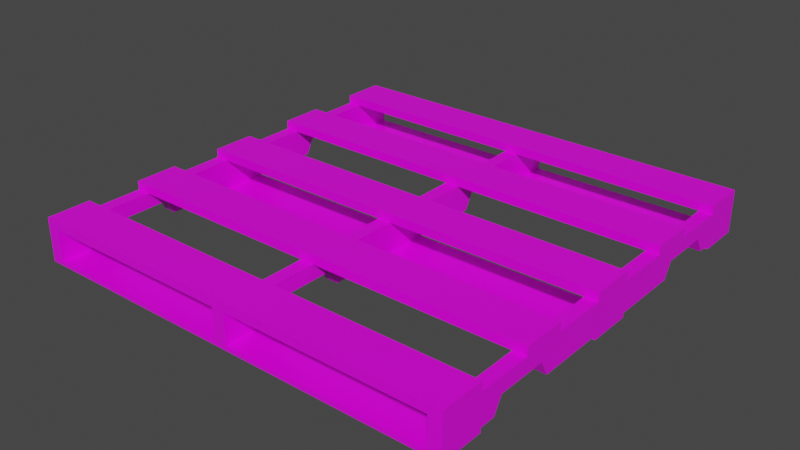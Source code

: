 # Source: prop-wood-pallet.blend  (saved by Blender 2.93.21; exported with 4.5.12 LTS)
import bpy
from mathutils import Matrix  # noqa: F401  (used for matrix-valued properties, if any)

bpy.ops.wm.read_factory_settings(use_empty=True)
scene = bpy.context.scene
scene.name = 'Scene'

# ---- collections
col_collection = bpy.data.collections.new('Collection'); scene.collection.children.link(col_collection)

# ---- images (referenced by path relative to the original .blend; pixels are not part of the script)
import os
ASSET_DIR = os.environ.get("B2B_ASSET_DIR", "")  # directory of the original .blend (textures are referenced by path, not embedded)
HERE = os.path.dirname(os.path.abspath(__file__))  # packed textures are extracted next to this script under _unpacked/

def load_image(name, relpath, width, height, colorspace="sRGB"):
    """Load a texture the original file referenced (path relative to the .blend, or extracted next to this script)."""
    p = next((c for c in (os.path.join(HERE, relpath), os.path.join(ASSET_DIR, relpath)) if relpath and os.path.exists(c)), "")
    if p:
        img = bpy.data.images.load(p, check_existing=True)
        img.name = name
    else:  # same state as the original file: an image datablock whose file is absent (Cycles renders it pink)
        img = bpy.data.images.new(name, width, height)
        img.source = "FILE"
        img.filepath = "//" + (relpath or name)
    img.colorspace_settings.name = colorspace
    return img
img_pt_wood_png = load_image('pt-wood.png', 'pt-wood.png', 1024, 1024, 'sRGB')

# ---- materials (node trees are filled in below, after node groups)
mat_prop_pallet = bpy.data.materials.new('prop-pallet')
mat_prop_pallet.alpha_threshold = 0.0
mat_prop_pallet.line_color = (0.0, 0.0, 0.0, 1.0)

# ---- material node trees
mat_prop_pallet.use_nodes = True; mat_prop_pallet.node_tree.nodes.clear()
_N = mat_prop_pallet.node_tree.nodes; _L = mat_prop_pallet.node_tree.links
n0 = _N.new('ShaderNodeOutputMaterial'); n0.name = 'Material Output'; n0.location = (300, 300)
n1 = _N.new('ShaderNodeBsdfPrincipled'); n1.name = 'Principled BSDF'; n1.location = (10, 300)
n1.distribution = 'GGX'
n1.subsurface_method = 'BURLEY'
n1.inputs[2].default_value = 0.4
n1.inputs[3].default_value = 1.45
n1.inputs[27].default_value = (0.0, 0.0, 0.0, 1.0)
n1.inputs[28].default_value = 1.0
n2 = _N.new('ShaderNodeTexImage'); n2.name = 'Image Texture'; n2.location = (-280, 280)
n2.image = img_pt_wood_png
_L.new(n1.outputs[0], n0.inputs[0])
_L.new(n2.outputs[0], n1.inputs[0])
n0.is_active_output = True

# ---- world
world_world = bpy.data.worlds.new('World'); scene.world = world_world
world_world.use_nodes = True; world_world.node_tree.nodes.clear()
_N = world_world.node_tree.nodes; _L = world_world.node_tree.links
n0 = _N.new('ShaderNodeOutputWorld'); n0.name = 'World Output'; n0.location = (300, 300)
n1 = _N.new('ShaderNodeBackground'); n1.name = 'Background'; n1.location = (10, 300)
n1.inputs[0].default_value = (0.05088, 0.05088, 0.05088, 1.0)
_L.new(n1.outputs[0], n0.inputs[0])
n0.is_active_output = True
world_world.color = (0.05088, 0.05088, 0.05088)
world_world.use_sun_shadow = False
world_world.sun_shadow_jitter_overblur = 0.0

# ---- meshes
me_prop_wood_pallet = bpy.data.meshes.new('prop-wood-pallet')
me_prop_wood_pallet.from_pydata([(1.0, 1.0, 0.1), (1.0, 1.0, 0.06), (1.0, 0.8, 0.1), (1.0, 0.8, 0.06), (-1.0, 1.0, 0.1), (-1.0, 1.0, 0.06), (-1.0, 0.8, 0.1), (-1.0, 0.8, 0.06), (1.0, 1.0, 0.06), (0.94, 1.0, 0.06), (1.0, 1.0, -0.08), (0.94, 1.0, -0.08), (1.0, -1.0, 0.06), (0.94, -1.0, 0.06), (1.0, -1.0, -0.08), (0.94, -1.0, -0.08), (0.94, -0.7284, -0.08), (0.94, 0.7284, -0.08), (0.94, 0.7284, 0.06), (0.94, -0.7284, 0.06), (1.0, 0.7284, -0.08), (1.0, -0.7284, -0.08), (1.0, -0.7284, 0.06), (1.0, 0.7284, 0.06), (0.94, -0.4193, -0.08), (0.94, 0.4193, -0.08), (0.94, 0.4193, 0.06), (0.94, -0.4193, 0.06), (1.0, 0.4193, -0.08), (1.0, -0.4193, -0.08), (1.0, -0.4193, 0.06), (1.0, 0.4193, 0.06), (0.94, 0.4579, -0.01), (0.94, 0.6898, -0.01), (1.0, 0.4579, 0.06), (1.0, 0.6898, 0.06), (0.94, 0.6898, 0.06), (0.94, 0.4579, 0.06), (1.0, 0.6898, -0.01), (1.0, 0.4579, -0.01), (0.94, -0.4579, 0.06), (0.94, -0.6898, 0.06), (1.0, -0.4579, -0.01), (1.0, -0.6898, -0.01), (0.94, -0.6898, -0.01), (0.94, -0.4579, -0.01), (1.0, -0.6898, 0.06), (1.0, -0.4579, 0.06), (1.0, 0.55, 0.1), (1.0, 0.55, 0.06), (1.0, 0.35, 0.1), (1.0, 0.35, 0.06), (-1.0, 0.55, 0.1), (-1.0, 0.55, 0.06), (-1.0, 0.35, 0.1), (-1.0, 0.35, 0.06), (1.0, 0.1, 0.1), (1.0, 0.1, 0.06), (1.0, -0.1, 0.1), (1.0, -0.1, 0.06), (-1.0, 0.1, 0.1), (-1.0, 0.1, 0.06), (-1.0, -0.1, 0.1), (-1.0, -0.1, 0.06), (1.0, -0.35, 0.1), (1.0, -0.35, 0.06), (1.0, -0.55, 0.1), (1.0, -0.55, 0.06), (-1.0, -0.35, 0.1), (-1.0, -0.35, 0.06), (-1.0, -0.55, 0.1), (-1.0, -0.55, 0.06), (1.0, -0.8, 0.1), (1.0, -0.8, 0.06), (1.0, -1.0, 0.1), (1.0, -1.0, 0.06), (-1.0, -0.8, 0.1), (-1.0, -0.8, 0.06), (-1.0, -1.0, 0.1), (-1.0, -1.0, 0.06), (1.0, -0.8, -0.08), (1.0, -0.8, -0.1), (1.0, -1.0, -0.08), (1.0, -1.0, -0.1), (-1.0, -0.8, -0.08), (-1.0, -0.8, -0.1), (-1.0, -1.0, -0.08), (-1.0, -1.0, -0.1), (1.0, 0.1, -0.08), (1.0, 0.1, -0.1), (1.0, -0.1, -0.08), (1.0, -0.1, -0.1), (-1.0, 0.1, -0.08), (-1.0, 0.1, -0.1), (-1.0, -0.1, -0.08), (-1.0, -0.1, -0.1), (1.0, 1.0, -0.08), (1.0, 1.0, -0.1), (1.0, 0.8, -0.08), (1.0, 0.8, -0.1), (-1.0, 1.0, -0.08), (-1.0, 1.0, -0.1), (-1.0, 0.8, -0.08), (-1.0, 0.8, -0.1), (0.03, 1.0, 0.06), (-0.03, 1.0, 0.06), (0.03, 1.0, -0.08), (-0.03, 1.0, -0.08), (0.03, -1.0, 0.06), (-0.03, -1.0, 0.06), (0.03, -1.0, -0.08), (-0.03, -1.0, -0.08), (-0.03, -0.7284, -0.08), (-0.03, 0.7284, -0.08), (-0.03, 0.7284, 0.06), (-0.03, -0.7284, 0.06), (0.03, 0.7284, -0.08), (0.03, -0.7284, -0.08), (0.03, -0.7284, 0.06), (0.03, 0.7284, 0.06), (-0.03, -0.4193, -0.08), (-0.03, 0.4193, -0.08), (-0.03, 0.4193, 0.06), (-0.03, -0.4193, 0.06), (0.03, 0.4193, -0.08), (0.03, -0.4193, -0.08), (0.03, -0.4193, 0.06), (0.03, 0.4193, 0.06), (-0.03, 0.4579, -0.01), (-0.03, 0.6898, -0.01), (0.03, 0.4579, 0.06), (0.03, 0.6898, 0.06), (-0.03, 0.6898, 0.06), (-0.03, 0.4579, 0.06), (0.03, 0.6898, -0.01), (0.03, 0.4579, -0.01), (-0.03, -0.4579, 0.06), (-0.03, -0.6898, 0.06), (0.03, -0.4579, -0.01), (0.03, -0.6898, -0.01), (-0.03, -0.6898, -0.01), (-0.03, -0.4579, -0.01), (0.03, -0.6898, 0.06), (0.03, -0.4579, 0.06), (-0.94, 1.0, 0.06), (-1.0, 1.0, 0.06), (-0.94, 1.0, -0.08), (-1.0, 1.0, -0.08), (-0.94, -1.0, 0.06), (-1.0, -1.0, 0.06), (-0.94, -1.0, -0.08), (-1.0, -1.0, -0.08), (-1.0, -0.7284, -0.08), (-1.0, 0.7284, -0.08), (-1.0, 0.7284, 0.06), (-1.0, -0.7284, 0.06), (-0.94, 0.7284, -0.08), (-0.94, -0.7284, -0.08), (-0.94, -0.7284, 0.06), (-0.94, 0.7284, 0.06), (-1.0, -0.4193, -0.08), (-1.0, 0.4193, -0.08), (-1.0, 0.4193, 0.06), (-1.0, -0.4193, 0.06), (-0.94, 0.4193, -0.08), (-0.94, -0.4193, -0.08), (-0.94, -0.4193, 0.06), (-0.94, 0.4193, 0.06), (-1.0, 0.4579, -0.01), (-1.0, 0.6898, -0.01), (-0.94, 0.4579, 0.06), (-0.94, 0.6898, 0.06), (-1.0, 0.6898, 0.06), (-1.0, 0.4579, 0.06), (-0.94, 0.6898, -0.01), (-0.94, 0.4579, -0.01), (-1.0, -0.4579, 0.06), (-1.0, -0.6898, 0.06), (-0.94, -0.4579, -0.01), (-0.94, -0.6898, -0.01), (-1.0, -0.6898, -0.01), (-1.0, -0.4579, -0.01), (-0.94, -0.6898, 0.06), (-0.94, -0.4579, 0.06)], [], [(0, 4, 6, 2), (3, 2, 6, 7), (7, 6, 4, 5), (5, 1, 3, 7), (1, 0, 2, 3), (5, 4, 0, 1), (15, 14, 12, 13), (16, 21, 14, 15), (18, 9, 11, 17), (22, 12, 14, 21), (9, 8, 10, 11), (18, 23, 8, 9), (13, 12, 22, 19), (36, 35, 23, 18), (8, 23, 20, 10), (46, 22, 21, 43), (13, 19, 16, 15), (36, 18, 17, 33), (11, 10, 20, 17), (44, 43, 21, 16), (32, 39, 28, 25), (25, 28, 29, 24), (40, 27, 24, 45), (27, 26, 25, 24), (34, 31, 28, 39), (31, 30, 29, 28), (40, 47, 30, 27), (27, 30, 31, 26), (23, 35, 38, 20), (35, 34, 39, 38), (17, 20, 38, 33), (33, 38, 39, 32), (26, 37, 32, 25), (37, 36, 33, 32), (26, 31, 34, 37), (37, 34, 35, 36), (19, 22, 46, 41), (41, 46, 47, 40), (19, 41, 44, 16), (41, 40, 45, 44), (24, 29, 42, 45), (45, 42, 43, 44), (30, 47, 42, 29), (47, 46, 43, 42), (48, 52, 54, 50), (51, 50, 54, 55), (55, 54, 52, 53), (53, 49, 51, 55), (49, 48, 50, 51), (53, 52, 48, 49), (56, 60, 62, 58), (59, 58, 62, 63), (63, 62, 60, 61), (61, 57, 59, 63), (57, 56, 58, 59), (61, 60, 56, 57), (64, 68, 70, 66), (67, 66, 70, 71), (71, 70, 68, 69), (69, 65, 67, 71), (65, 64, 66, 67), (69, 68, 64, 65), (72, 76, 78, 74), (75, 74, 78, 79), (79, 78, 76, 77), (77, 73, 75, 79), (73, 72, 74, 75), (77, 76, 72, 73), (80, 84, 86, 82), (83, 82, 86, 87), (87, 86, 84, 85), (85, 81, 83, 87), (81, 80, 82, 83), (85, 84, 80, 81), (88, 92, 94, 90), (91, 90, 94, 95), (95, 94, 92, 93), (93, 89, 91, 95), (89, 88, 90, 91), (93, 92, 88, 89), (96, 100, 102, 98), (99, 98, 102, 103), (103, 102, 100, 101), (101, 97, 99, 103), (97, 96, 98, 99), (101, 100, 96, 97), (111, 110, 108, 109), (112, 117, 110, 111), (114, 105, 107, 113), (118, 108, 110, 117), (105, 104, 106, 107), (114, 119, 104, 105), (109, 108, 118, 115), (132, 131, 119, 114), (104, 119, 116, 106), (142, 118, 117, 139), (109, 115, 112, 111), (132, 114, 113, 129), (107, 106, 116, 113), (140, 139, 117, 112), (128, 135, 124, 121), (121, 124, 125, 120), (136, 123, 120, 141), (123, 122, 121, 120), (130, 127, 124, 135), (127, 126, 125, 124), (136, 143, 126, 123), (123, 126, 127, 122), (119, 131, 134, 116), (131, 130, 135, 134), (113, 116, 134, 129), (129, 134, 135, 128), (122, 133, 128, 121), (133, 132, 129, 128), (122, 127, 130, 133), (133, 130, 131, 132), (115, 118, 142, 137), (137, 142, 143, 136), (115, 137, 140, 112), (137, 136, 141, 140), (120, 125, 138, 141), (141, 138, 139, 140), (126, 143, 138, 125), (143, 142, 139, 138), (151, 150, 148, 149), (152, 157, 150, 151), (154, 145, 147, 153), (158, 148, 150, 157), (145, 144, 146, 147), (154, 159, 144, 145), (149, 148, 158, 155), (172, 171, 159, 154), (144, 159, 156, 146), (182, 158, 157, 179), (149, 155, 152, 151), (172, 154, 153, 169), (147, 146, 156, 153), (180, 179, 157, 152), (168, 175, 164, 161), (161, 164, 165, 160), (176, 163, 160, 181), (163, 162, 161, 160), (170, 167, 164, 175), (167, 166, 165, 164), (176, 183, 166, 163), (163, 166, 167, 162), (159, 171, 174, 156), (171, 170, 175, 174), (153, 156, 174, 169), (169, 174, 175, 168), (162, 173, 168, 161), (173, 172, 169, 168), (162, 167, 170, 173), (173, 170, 171, 172), (155, 158, 182, 177), (177, 182, 183, 176), (155, 177, 180, 152), (177, 176, 181, 180), (160, 165, 178, 181), (181, 178, 179, 180), (166, 183, 178, 165), (183, 182, 179, 178)])
_uv = me_prop_wood_pallet.uv_layers.new(name='UVMap')
_uv.uv.foreach_set('vector', [1.5, 1.5, -0.5, 1.5, -0.5, 1.3, 1.5, 1.3, 1.5, 0.5519, 1.5, 0.5919, -0.5, 0.5919, -0.5, 0.5519, 1.3, 0.5519, 1.3, 0.5919, 1.5, 0.5919, 1.5, 0.5519, -0.5, 1.5, 1.5, 1.5, 1.5, 1.3, -0.5, 1.3, 1.5, 0.5519, 1.5, 0.5919, 1.3, 0.5919, 1.3, 0.5519, -0.5, 0.5519, -0.5, 0.5919, 1.5, 0.5919, 1.5, 0.5519, 1.44, 0.4119, 1.5, 0.4119, 1.5, 0.5519, 1.44, 0.5519, 1.44, -0.2284, 1.5, -0.2284, 1.5, -0.5, 1.44, -0.5, 1.228, 0.5519, 1.5, 0.5519, 1.5, 0.4119, 1.228, 0.4119, -0.2284, 0.5519, -0.5, 0.5519, -0.5, 0.4119, -0.2284, 0.4119, 1.44, 0.5519, 1.5, 0.5519, 1.5, 0.4119, 1.44, 0.4119, 1.44, 1.228, 1.5, 1.228, 1.5, 1.5, 1.44, 1.5, 1.44, -0.5, 1.5, -0.5, 1.5, -0.2284, 1.44, -0.2284, 1.44, 1.19, 1.5, 1.19, 1.5, 1.228, 1.44, 1.228, 1.5, 0.5519, 1.228, 0.5519, 1.228, 0.4119, 1.5, 0.4119, -0.1898, 0.5519, -0.2284, 0.5519, -0.2284, 0.4119, -0.1898, 0.4819, -0.5, 0.5519, -0.2284, 0.5519, -0.2284, 0.4119, -0.5, 0.4119, 1.19, 0.5519, 1.228, 0.5519, 1.228, 0.4119, 1.19, 0.4819, 1.44, 1.5, 1.5, 1.5, 1.5, 1.228, 1.44, 1.228, 1.44, 0.4819, 1.5, 0.4819, 1.5, 0.4119, 1.44, 0.4119, 1.44, 0.4819, 1.5, 0.4819, 1.5, 0.4119, 1.44, 0.4119, 1.44, 0.9193, 1.5, 0.9193, 1.5, 0.08074, 1.44, 0.08074, 0.04209, 0.5519, 0.08074, 0.5519, 0.08074, 0.4119, 0.04209, 0.4819, 0.08074, 0.5519, 0.9193, 0.5519, 0.9193, 0.4119, 0.08074, 0.4119, 0.9579, 0.5519, 0.9193, 0.5519, 0.9193, 0.4119, 0.9579, 0.4819, 0.9193, 0.5519, 0.08074, 0.5519, 0.08074, 0.4119, 0.9193, 0.4119, 1.44, 0.04209, 1.5, 0.04209, 1.5, 0.08074, 1.44, 0.08074, 1.44, 0.08074, 1.5, 0.08074, 1.5, 0.9193, 1.44, 0.9193, 1.228, 0.5519, 1.19, 0.5519, 1.19, 0.4819, 1.228, 0.4119, 1.19, 0.5519, 0.9579, 0.5519, 0.9579, 0.4819, 1.19, 0.4819, 1.44, 0.4119, 1.5, 0.4119, 1.5, 0.4819, 1.44, 0.4819, 1.44, 1.19, 1.5, 1.19, 1.5, 0.9579, 1.44, 0.9579, 0.9193, 0.5519, 0.9579, 0.5519, 0.9579, 0.4819, 0.9193, 0.4119, 0.9579, 0.5519, 1.19, 0.5519, 1.19, 0.4819, 0.9579, 0.4819, 1.44, 0.9193, 1.5, 0.9193, 1.5, 0.9579, 1.44, 0.9579, 1.44, 0.9579, 1.5, 0.9579, 1.5, 1.19, 1.44, 1.19, 1.44, -0.2284, 1.5, -0.2284, 1.5, -0.1898, 1.44, -0.1898, 1.44, -0.1898, 1.5, -0.1898, 1.5, 0.04209, 1.44, 0.04209, -0.2284, 0.5519, -0.1898, 0.5519, -0.1898, 0.4819, -0.2284, 0.4119, -0.1898, 0.5519, 0.04209, 0.5519, 0.04209, 0.4819, -0.1898, 0.4819, 1.44, 0.4119, 1.5, 0.4119, 1.5, 0.4819, 1.44, 0.4819, 1.44, 0.04209, 1.5, 0.04209, 1.5, -0.1898, 1.44, -0.1898, 0.08074, 0.5519, 0.04209, 0.5519, 0.04209, 0.4819, 0.08074, 0.4119, 0.04209, 0.5519, -0.1898, 0.5519, -0.1898, 0.4819, 0.04209, 0.4819, 1.5, 1.05, -0.5, 1.05, -0.5, 0.85, 1.5, 0.85, 1.5, 0.5519, 1.5, 0.5919, -0.5, 0.5919, -0.5, 0.5519, 0.85, 0.5519, 0.85, 0.5919, 1.05, 0.5919, 1.05, 0.5519, -0.5, 1.05, 1.5, 1.05, 1.5, 0.85, -0.5, 0.85, 1.05, 0.5519, 1.05, 0.5919, 0.85, 0.5919, 0.85, 0.5519, -0.5, 0.5519, -0.5, 0.5919, 1.5, 0.5919, 1.5, 0.5519, 1.5, 0.6, -0.5, 0.6, -0.5, 0.4, 1.5, 0.4, 1.5, 0.5519, 1.5, 0.5919, -0.5, 0.5919, -0.5, 0.5519, 0.4, 0.5519, 0.4, 0.5919, 0.6, 0.5919, 0.6, 0.5519, -0.5, 0.6, 1.5, 0.6, 1.5, 0.4, -0.5, 0.4, 0.6, 0.5519, 0.6, 0.5919, 0.4, 0.5919, 0.4, 0.5519, -0.5, 0.5519, -0.5, 0.5919, 1.5, 0.5919, 1.5, 0.5519, 1.5, 0.15, -0.5, 0.15, -0.5, -0.05, 1.5, -0.05, 1.5, 0.5519, 1.5, 0.5919, -0.5, 0.5919, -0.5, 0.5519, -0.05, 0.5519, -0.05, 0.5919, 0.15, 0.5919, 0.15, 0.5519, -0.5, 0.15, 1.5, 0.15, 1.5, -0.05, -0.5, -0.05, 0.15, 0.5519, 0.15, 0.5919, -0.05, 0.5919, -0.05, 0.5519, -0.5, 0.5519, -0.5, 0.5919, 1.5, 0.5919, 1.5, 0.5519, 1.5, -0.3, -0.5, -0.3, -0.5, -0.5, 1.5, -0.5, 1.5, 0.5519, 1.5, 0.5919, -0.5, 0.5919, -0.5, 0.5519, -0.5, 0.5519, -0.5, 0.5919, -0.3, 0.5919, -0.3, 0.5519, -0.5, -0.3, 1.5, -0.3, 1.5, -0.5, -0.5, -0.5, -0.3, 0.5519, -0.3, 0.5919, -0.5, 0.5919, -0.5, 0.5519, -0.5, 0.5519, -0.5, 0.5919, 1.5, 0.5919, 1.5, 0.5519, 1.5, -0.3, -0.5, -0.3, -0.5, -0.5, 1.5, -0.5, 1.5, 0.3919, 1.5, 0.4119, -0.5, 0.4119, -0.5, 0.3919, -0.5, 0.3919, -0.5, 0.4119, -0.3, 0.4119, -0.3, 0.3919, -0.5, -0.3, 1.5, -0.3, 1.5, -0.5, -0.5, -0.5, -0.3, 0.3919, -0.3, 0.4119, -0.5, 0.4119, -0.5, 0.3919, -0.5, 0.3919, -0.5, 0.4119, 1.5, 0.4119, 1.5, 0.3919, 1.5, 0.6, -0.5, 0.6, -0.5, 0.4, 1.5, 0.4, 1.5, 0.3919, 1.5, 0.4119, -0.5, 0.4119, -0.5, 0.3919, 0.4, 0.3919, 0.4, 0.4119, 0.6, 0.4119, 0.6, 0.3919, -0.5, 0.6, 1.5, 0.6, 1.5, 0.4, -0.5, 0.4, 0.6, 0.3919, 0.6, 0.4119, 0.4, 0.4119, 0.4, 0.3919, -0.5, 0.3919, -0.5, 0.4119, 1.5, 0.4119, 1.5, 0.3919, 1.5, 1.5, -0.5, 1.5, -0.5, 1.3, 1.5, 1.3, 1.5, 0.3919, 1.5, 0.4119, -0.5, 0.4119, -0.5, 0.3919, 1.3, 0.3919, 1.3, 0.4119, 1.5, 0.4119, 1.5, 0.3919, -0.5, 1.5, 1.5, 1.5, 1.5, 1.3, -0.5, 1.3, 1.5, 0.3919, 1.5, 0.4119, 1.3, 0.4119, 1.3, 0.3919, -0.5, 0.3919, -0.5, 0.4119, 1.5, 0.4119, 1.5, 0.3919, 0.47, 0.4119, 0.53, 0.4119, 0.53, 0.5519, 0.47, 0.5519, 0.47, -0.2284, 0.53, -0.2284, 0.53, -0.5, 0.47, -0.5, 1.228, 0.5519, 1.5, 0.5519, 1.5, 0.4119, 1.228, 0.4119, -0.2284, 0.5519, -0.5, 0.5519, -0.5, 0.4119, -0.2284, 0.4119, 0.47, 0.5519, 0.53, 0.5519, 0.53, 0.4119, 0.47, 0.4119, 0.47, 1.228, 0.53, 1.228, 0.53, 1.5, 0.47, 1.5, 0.47, -0.5, 0.53, -0.5, 0.53, -0.2284, 0.47, -0.2284, 0.47, 1.19, 0.53, 1.19, 0.53, 1.228, 0.47, 1.228, 1.5, 0.5519, 1.228, 0.5519, 1.228, 0.4119, 1.5, 0.4119, -0.1898, 0.5519, -0.2284, 0.5519, -0.2284, 0.4119, -0.1898, 0.4819, -0.5, 0.5519, -0.2284, 0.5519, -0.2284, 0.4119, -0.5, 0.4119, 1.19, 0.5519, 1.228, 0.5519, 1.228, 0.4119, 1.19, 0.4819, 0.47, 1.5, 0.53, 1.5, 0.53, 1.228, 0.47, 1.228, 0.47, 0.4819, 0.53, 0.4819, 0.53, 0.4119, 0.47, 0.4119, 0.47, 0.4819, 0.53, 0.4819, 0.53, 0.4119, 0.47, 0.4119, 0.47, 0.9193, 0.53, 0.9193, 0.53, 0.08074, 0.47, 0.08074, 0.04209, 0.5519, 0.08074, 0.5519, 0.08074, 0.4119, 0.04209, 0.4819, 0.08074, 0.5519, 0.9193, 0.5519, 0.9193, 0.4119, 0.08074, 0.4119, 0.9579, 0.5519, 0.9193, 0.5519, 0.9193, 0.4119, 0.9579, 0.4819, 0.9193, 0.5519, 0.08074, 0.5519, 0.08074, 0.4119, 0.9193, 0.4119, 0.47, 0.04209, 0.53, 0.04209, 0.53, 0.08074, 0.47, 0.08074, 0.47, 0.08074, 0.53, 0.08074, 0.53, 0.9193, 0.47, 0.9193, 1.228, 0.5519, 1.19, 0.5519, 1.19, 0.4819, 1.228, 0.4119, 1.19, 0.5519, 0.9579, 0.5519, 0.9579, 0.4819, 1.19, 0.4819, 0.47, 0.4119, 0.53, 0.4119, 0.53, 0.4819, 0.47, 0.4819, 0.47, 1.19, 0.53, 1.19, 0.53, 0.9579, 0.47, 0.9579, 0.9193, 0.5519, 0.9579, 0.5519, 0.9579, 0.4819, 0.9193, 0.4119, 0.9579, 0.5519, 1.19, 0.5519, 1.19, 0.4819, 0.9579, 0.4819, 0.47, 0.9193, 0.53, 0.9193, 0.53, 0.9579, 0.47, 0.9579, 0.47, 0.9579, 0.53, 0.9579, 0.53, 1.19, 0.47, 1.19, 0.47, -0.2284, 0.53, -0.2284, 0.53, -0.1898, 0.47, -0.1898, 0.47, -0.1898, 0.53, -0.1898, 0.53, 0.04209, 0.47, 0.04209, -0.2284, 0.5519, -0.1898, 0.5519, -0.1898, 0.4819, -0.2284, 0.4119, -0.1898, 0.5519, 0.04209, 0.5519, 0.04209, 0.4819, -0.1898, 0.4819, 0.47, 0.4119, 0.53, 0.4119, 0.53, 0.4819, 0.47, 0.4819, 0.47, 0.04209, 0.53, 0.04209, 0.53, -0.1898, 0.47, -0.1898, 0.08074, 0.5519, 0.04209, 0.5519, 0.04209, 0.4819, 0.08074, 0.4119, 0.04209, 0.5519, -0.1898, 0.5519, -0.1898, 0.4819, 0.04209, 0.4819, -0.5, 0.4119, -0.44, 0.4119, -0.44, 0.5519, -0.5, 0.5519, -0.5, -0.2284, -0.44, -0.2284, -0.44, -0.5, -0.5, -0.5, 1.228, 0.5519, 1.5, 0.5519, 1.5, 0.4119, 1.228, 0.4119, -0.2284, 0.5519, -0.5, 0.5519, -0.5, 0.4119, -0.2284, 0.4119, -0.5, 0.5519, -0.44, 0.5519, -0.44, 0.4119, -0.5, 0.4119, -0.5, 1.228, -0.44, 1.228, -0.44, 1.5, -0.5, 1.5, -0.5, -0.5, -0.44, -0.5, -0.44, -0.2284, -0.5, -0.2284, -0.5, 1.19, -0.44, 1.19, -0.44, 1.228, -0.5, 1.228, 1.5, 0.5519, 1.228, 0.5519, 1.228, 0.4119, 1.5, 0.4119, -0.1898, 0.5519, -0.2284, 0.5519, -0.2284, 0.4119, -0.1898, 0.4819, -0.5, 0.5519, -0.2284, 0.5519, -0.2284, 0.4119, -0.5, 0.4119, 1.19, 0.5519, 1.228, 0.5519, 1.228, 0.4119, 1.19, 0.4819, -0.5, 1.5, -0.44, 1.5, -0.44, 1.228, -0.5, 1.228, -0.5, 0.4819, -0.44, 0.4819, -0.44, 0.4119, -0.5, 0.4119, -0.5, 0.4819, -0.44, 0.4819, -0.44, 0.4119, -0.5, 0.4119, -0.5, 0.9193, -0.44, 0.9193, -0.44, 0.08074, -0.5, 0.08074, 0.04209, 0.5519, 0.08074, 0.5519, 0.08074, 0.4119, 0.04209, 0.4819, 0.08074, 0.5519, 0.9193, 0.5519, 0.9193, 0.4119, 0.08074, 0.4119, 0.9579, 0.5519, 0.9193, 0.5519, 0.9193, 0.4119, 0.9579, 0.4819, 0.9193, 0.5519, 0.08074, 0.5519, 0.08074, 0.4119, 0.9193, 0.4119, -0.5, 0.04209, -0.44, 0.04209, -0.44, 0.08074, -0.5, 0.08074, -0.5, 0.08074, -0.44, 0.08074, -0.44, 0.9193, -0.5, 0.9193, 1.228, 0.5519, 1.19, 0.5519, 1.19, 0.4819, 1.228, 0.4119, 1.19, 0.5519, 0.9579, 0.5519, 0.9579, 0.4819, 1.19, 0.4819, -0.5, 0.4119, -0.44, 0.4119, -0.44, 0.4819, -0.5, 0.4819, -0.5, 1.19, -0.44, 1.19, -0.44, 0.9579, -0.5, 0.9579, 0.9193, 0.5519, 0.9579, 0.5519, 0.9579, 0.4819, 0.9193, 0.4119, 0.9579, 0.5519, 1.19, 0.5519, 1.19, 0.4819, 0.9579, 0.4819, -0.5, 0.9193, -0.44, 0.9193, -0.44, 0.9579, -0.5, 0.9579, -0.5, 0.9579, -0.44, 0.9579, -0.44, 1.19, -0.5, 1.19, -0.5, -0.2284, -0.44, -0.2284, -0.44, -0.1898, -0.5, -0.1898, -0.5, -0.1898, -0.44, -0.1898, -0.44, 0.04209, -0.5, 0.04209, -0.2284, 0.5519, -0.1898, 0.5519, -0.1898, 0.4819, -0.2284, 0.4119, -0.1898, 0.5519, 0.04209, 0.5519, 0.04209, 0.4819, -0.1898, 0.4819, -0.5, 0.4119, -0.44, 0.4119, -0.44, 0.4819, -0.5, 0.4819, -0.5, 0.04209, -0.44, 0.04209, -0.44, -0.1898, -0.5, -0.1898, 0.08074, 0.5519, 0.04209, 0.5519, 0.04209, 0.4819, 0.08074, 0.4119, 0.04209, 0.5519, -0.1898, 0.5519, -0.1898, 0.4819, 0.04209, 0.4819])
me_prop_wood_pallet.materials.append(mat_prop_pallet)
me_prop_wood_pallet.use_remesh_preserve_volume = False
me_prop_wood_pallet.use_remesh_preserve_attributes = False
me_prop_wood_pallet.use_mirror_vertex_groups = False
me_prop_wood_pallet.use_paint_bone_selection = False
me_prop_wood_pallet.use_paint_mask = True
me_prop_wood_pallet.update()

# ---- objects
ob_prop_wood_pallet = bpy.data.objects.new('prop-wood-pallet', me_prop_wood_pallet)

# ---- transforms, parenting, visibility, modifiers, constraints
ob_prop_wood_pallet.location = (0.0, 0.0, 0.0)
ob_prop_wood_pallet.lock_rotations_4d = False
ob_prop_wood_pallet.empty_display_type = 'ARROWS'
ob_prop_wood_pallet.lineart.crease_threshold = 0.0

# ---- collection membership
col_collection.objects.link(ob_prop_wood_pallet)

# ---- scene / render settings (as saved in the file)
scene.frame_start = 0; scene.frame_end = 250; scene.frame_set(2)
scene.render.engine = 'CYCLES'
scene.render.fps = 30
scene.cycles.use_denoising = False
scene.cycles.samples = 128
scene.cycles.sampling_pattern = 'TABULATED_SOBOL'
scene.cycles.use_adaptive_sampling = False
scene.cycles.use_light_tree = False
scene.view_settings.view_transform = 'Filmic'
bpy.context.view_layer.update()

# ---- added for rendering (the .blend has no active camera and no usable light): camera, sun
cam_auto = bpy.data.cameras.new('AutoCamera')
cam_auto.lens = 50.0
cam_auto.sensor_width = 36.0
cam_auto.clip_end = 1000.0
ob_auto_camera = bpy.data.objects.new('AutoCamera', cam_auto)
scene.collection.objects.link(ob_auto_camera)
ob_auto_camera.location = (2.62346, -3.14816, 2.09877)
ob_auto_camera.rotation_euler = (1.09748, -7.21219e-08, 0.694738)
scene.camera = ob_auto_camera
light_auto_sun = bpy.data.lights.new('AutoSun', 'SUN')
light_auto_sun.energy = 3.0
light_auto_sun.angle = 0.0523599
ob_auto_sun = bpy.data.objects.new('AutoSun', light_auto_sun)
scene.collection.objects.link(ob_auto_sun)
ob_auto_sun.rotation_euler = (0.872665, 0.174533, 0.523599)
bpy.context.view_layer.update()
